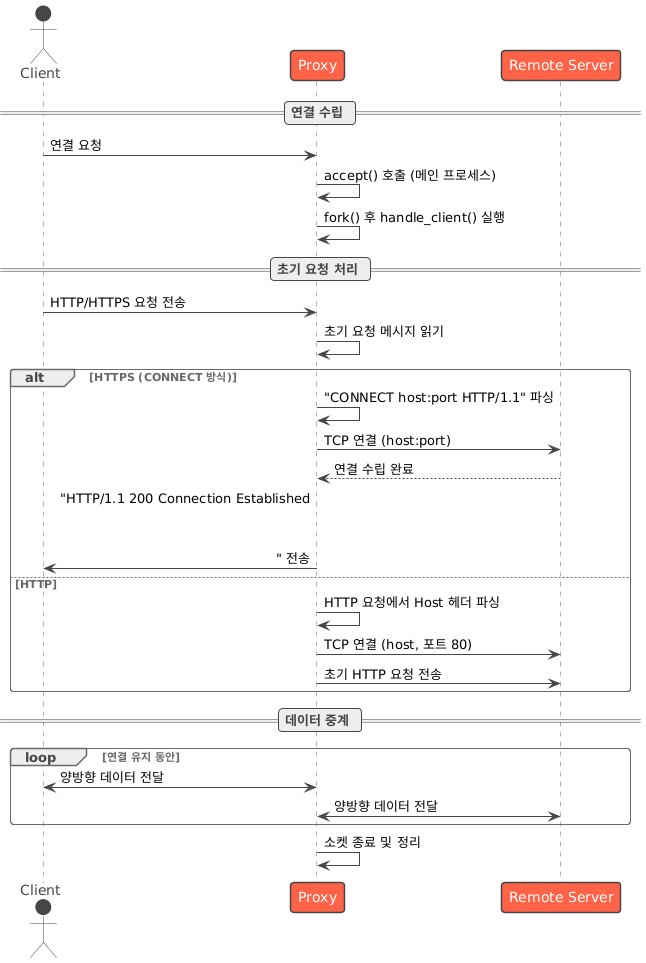

The diagram above was rendered by PlantUML. Its source (embedded in the PNG):
@startuml
!theme vibrant
actor Client
participant Proxy
participant "Remote Server" as Remote

== 연결 수립 ==
Client -> Proxy: 연결 요청
Proxy -> Proxy: accept() 호출 (메인 프로세스)
Proxy -> Proxy: fork() 후 handle_client() 실행

== 초기 요청 처리 ==
Client -> Proxy: HTTP/HTTPS 요청 전송
Proxy -> Proxy: 초기 요청 메시지 읽기

alt HTTPS (CONNECT 방식)
    Proxy -> Proxy: "CONNECT host:port HTTP/1.1" 파싱
    Proxy -> Remote: TCP 연결 (host:port)
    Remote --> Proxy: 연결 수립 완료
    Proxy -> Client: "HTTP/1.1 200 Connection Established\r\n\r\n" 전송
else HTTP
    Proxy -> Proxy: HTTP 요청에서 Host 헤더 파싱
    Proxy -> Remote: TCP 연결 (host, 포트 80)
    Proxy -> Remote: 초기 HTTP 요청 전송
end

== 데이터 중계 ==
loop 연결 유지 동안
    Proxy <-> Client: 양방향 데이터 전달
    Proxy <-> Remote: 양방향 데이터 전달
end

Proxy -> Proxy: 소켓 종료 및 정리
@enduml